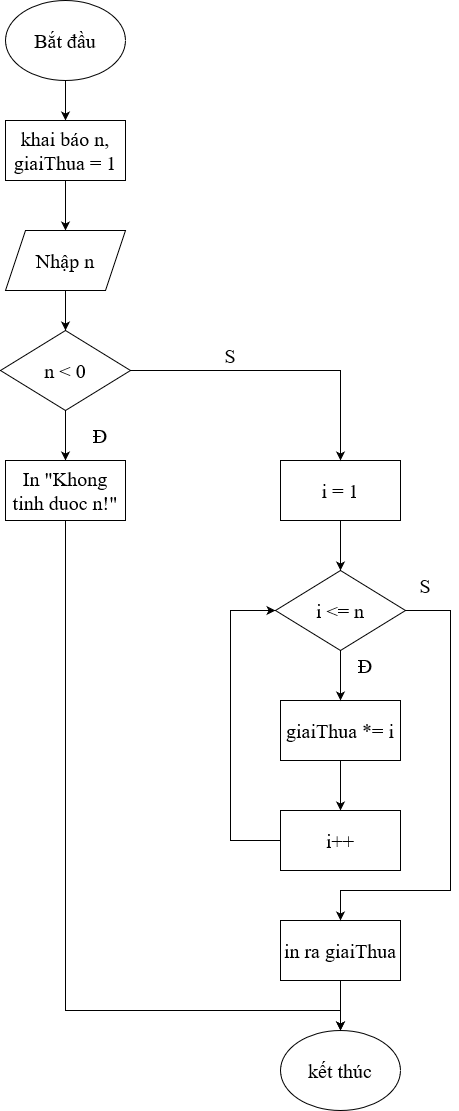

The diagram above was exported from draw.io. Its source (the exported page's mxGraphModel, read from the mxfile embedded in the PNG):
<mxGraphModel dx="1050" dy="1667" grid="1" gridSize="10" guides="1" tooltips="1" connect="1" arrows="1" fold="1" page="1" pageScale="1" pageWidth="850" pageHeight="1100" math="0" shadow="0">
  <root>
    <mxCell id="0" />
    <mxCell id="1" parent="0" />
    <mxCell id="zzsfB5nUsAJYLODSnPrp-11" value="" style="edgeStyle=orthogonalEdgeStyle;rounded=0;orthogonalLoop=1;jettySize=auto;html=1;fontFamily=Times New Roman;fontSize=20;" edge="1" parent="1" source="zzsfB5nUsAJYLODSnPrp-3" target="zzsfB5nUsAJYLODSnPrp-4">
      <mxGeometry relative="1" as="geometry" />
    </mxCell>
    <mxCell id="zzsfB5nUsAJYLODSnPrp-3" value="i = 1" style="rounded=0;whiteSpace=wrap;html=1;fontFamily=Times New Roman;fontSize=20;" vertex="1" parent="1">
      <mxGeometry x="340" y="260" width="120" height="60" as="geometry" />
    </mxCell>
    <mxCell id="zzsfB5nUsAJYLODSnPrp-4" value="i &amp;lt;= n" style="rhombus;whiteSpace=wrap;html=1;fontFamily=Times New Roman;fontSize=20;" vertex="1" parent="1">
      <mxGeometry x="335" y="370" width="130" height="80" as="geometry" />
    </mxCell>
    <mxCell id="zzsfB5nUsAJYLODSnPrp-13" value="" style="edgeStyle=orthogonalEdgeStyle;rounded=0;orthogonalLoop=1;jettySize=auto;html=1;fontFamily=Times New Roman;fontSize=20;" edge="1" parent="1" source="zzsfB5nUsAJYLODSnPrp-5" target="zzsfB5nUsAJYLODSnPrp-6">
      <mxGeometry relative="1" as="geometry" />
    </mxCell>
    <mxCell id="zzsfB5nUsAJYLODSnPrp-5" value="giaiThua *= i" style="rounded=0;whiteSpace=wrap;html=1;fontFamily=Times New Roman;fontSize=20;" vertex="1" parent="1">
      <mxGeometry x="340" y="500" width="120" height="60" as="geometry" />
    </mxCell>
    <mxCell id="zzsfB5nUsAJYLODSnPrp-6" value="i++" style="rounded=0;whiteSpace=wrap;html=1;fontFamily=Times New Roman;fontSize=20;" vertex="1" parent="1">
      <mxGeometry x="340" y="610" width="120" height="60" as="geometry" />
    </mxCell>
    <mxCell id="zzsfB5nUsAJYLODSnPrp-16" value="" style="edgeStyle=orthogonalEdgeStyle;rounded=0;orthogonalLoop=1;jettySize=auto;html=1;fontFamily=Times New Roman;fontSize=20;" edge="1" parent="1" source="zzsfB5nUsAJYLODSnPrp-7" target="zzsfB5nUsAJYLODSnPrp-8">
      <mxGeometry relative="1" as="geometry" />
    </mxCell>
    <mxCell id="zzsfB5nUsAJYLODSnPrp-7" value="in ra giaiThua" style="rounded=0;whiteSpace=wrap;html=1;fontFamily=Times New Roman;fontSize=20;" vertex="1" parent="1">
      <mxGeometry x="340" y="720" width="120" height="60" as="geometry" />
    </mxCell>
    <mxCell id="zzsfB5nUsAJYLODSnPrp-8" value="kết thúc" style="ellipse;whiteSpace=wrap;html=1;fontFamily=Times New Roman;fontSize=20;" vertex="1" parent="1">
      <mxGeometry x="340" y="830" width="120" height="80" as="geometry" />
    </mxCell>
    <mxCell id="zzsfB5nUsAJYLODSnPrp-17" value="" style="endArrow=classic;html=1;rounded=0;exitX=0.5;exitY=1;exitDx=0;exitDy=0;entryX=0.5;entryY=0;entryDx=0;entryDy=0;" edge="1" parent="1" source="zzsfB5nUsAJYLODSnPrp-4" target="zzsfB5nUsAJYLODSnPrp-5">
      <mxGeometry width="50" height="50" relative="1" as="geometry">
        <mxPoint x="400" y="480" as="sourcePoint" />
        <mxPoint x="450" y="430" as="targetPoint" />
      </mxGeometry>
    </mxCell>
    <mxCell id="zzsfB5nUsAJYLODSnPrp-18" value="" style="endArrow=classic;html=1;rounded=0;exitX=0;exitY=0.5;exitDx=0;exitDy=0;entryX=0;entryY=0.5;entryDx=0;entryDy=0;" edge="1" parent="1" source="zzsfB5nUsAJYLODSnPrp-6" target="zzsfB5nUsAJYLODSnPrp-4">
      <mxGeometry width="50" height="50" relative="1" as="geometry">
        <mxPoint x="400" y="680" as="sourcePoint" />
        <mxPoint x="450" y="630" as="targetPoint" />
        <Array as="points">
          <mxPoint x="290" y="640" />
          <mxPoint x="290" y="410" />
        </Array>
      </mxGeometry>
    </mxCell>
    <mxCell id="zzsfB5nUsAJYLODSnPrp-19" value="Đ" style="text;html=1;align=center;verticalAlign=middle;whiteSpace=wrap;rounded=0;fontFamily=Times New Roman;fontSize=20;" vertex="1" parent="1">
      <mxGeometry x="405" y="450" width="40" height="30" as="geometry" />
    </mxCell>
    <mxCell id="zzsfB5nUsAJYLODSnPrp-20" value="" style="endArrow=classic;html=1;rounded=0;exitX=1;exitY=0.5;exitDx=0;exitDy=0;entryX=0.5;entryY=0;entryDx=0;entryDy=0;" edge="1" parent="1" source="zzsfB5nUsAJYLODSnPrp-4" target="zzsfB5nUsAJYLODSnPrp-7">
      <mxGeometry width="50" height="50" relative="1" as="geometry">
        <mxPoint x="400" y="650" as="sourcePoint" />
        <mxPoint x="450" y="600" as="targetPoint" />
        <Array as="points">
          <mxPoint x="510" y="410" />
          <mxPoint x="510" y="690" />
          <mxPoint x="400" y="690" />
        </Array>
      </mxGeometry>
    </mxCell>
    <mxCell id="zzsfB5nUsAJYLODSnPrp-21" value="S" style="text;html=1;align=center;verticalAlign=middle;whiteSpace=wrap;rounded=0;fontFamily=Times New Roman;fontSize=20;" vertex="1" parent="1">
      <mxGeometry x="465" y="370" width="40" height="30" as="geometry" />
    </mxCell>
    <mxCell id="zzsfB5nUsAJYLODSnPrp-22" value="" style="edgeStyle=orthogonalEdgeStyle;rounded=0;orthogonalLoop=1;jettySize=auto;html=1;fontFamily=Times New Roman;fontSize=20;" edge="1" parent="1" source="zzsfB5nUsAJYLODSnPrp-23" target="zzsfB5nUsAJYLODSnPrp-25">
      <mxGeometry relative="1" as="geometry" />
    </mxCell>
    <mxCell id="zzsfB5nUsAJYLODSnPrp-23" value="Bắt đầu" style="ellipse;whiteSpace=wrap;html=1;fontFamily=Times New Roman;fontSize=20;" vertex="1" parent="1">
      <mxGeometry x="65" y="-200" width="120" height="80" as="geometry" />
    </mxCell>
    <mxCell id="zzsfB5nUsAJYLODSnPrp-24" value="" style="edgeStyle=orthogonalEdgeStyle;rounded=0;orthogonalLoop=1;jettySize=auto;html=1;fontFamily=Times New Roman;fontSize=20;" edge="1" parent="1" source="zzsfB5nUsAJYLODSnPrp-25" target="zzsfB5nUsAJYLODSnPrp-29">
      <mxGeometry relative="1" as="geometry">
        <mxPoint x="125" y="30" as="targetPoint" />
      </mxGeometry>
    </mxCell>
    <mxCell id="zzsfB5nUsAJYLODSnPrp-25" value="khai báo n, giaiThua = 1" style="rounded=0;whiteSpace=wrap;html=1;fontFamily=Times New Roman;fontSize=20;" vertex="1" parent="1">
      <mxGeometry x="65" y="-80" width="120" height="60" as="geometry" />
    </mxCell>
    <mxCell id="zzsfB5nUsAJYLODSnPrp-28" value="" style="edgeStyle=orthogonalEdgeStyle;rounded=0;orthogonalLoop=1;jettySize=auto;html=1;entryX=0.5;entryY=0;entryDx=0;entryDy=0;" edge="1" parent="1" source="zzsfB5nUsAJYLODSnPrp-29" target="zzsfB5nUsAJYLODSnPrp-30">
      <mxGeometry relative="1" as="geometry">
        <mxPoint x="115" y="160" as="targetPoint" />
      </mxGeometry>
    </mxCell>
    <mxCell id="zzsfB5nUsAJYLODSnPrp-29" value="Nhập n" style="shape=parallelogram;perimeter=parallelogramPerimeter;whiteSpace=wrap;html=1;fixedSize=1;fontFamily=Times New Roman;fontSize=20;" vertex="1" parent="1">
      <mxGeometry x="65" y="30" width="120" height="60" as="geometry" />
    </mxCell>
    <mxCell id="zzsfB5nUsAJYLODSnPrp-32" value="" style="edgeStyle=orthogonalEdgeStyle;rounded=0;orthogonalLoop=1;jettySize=auto;html=1;" edge="1" parent="1" source="zzsfB5nUsAJYLODSnPrp-30" target="zzsfB5nUsAJYLODSnPrp-31">
      <mxGeometry relative="1" as="geometry" />
    </mxCell>
    <mxCell id="zzsfB5nUsAJYLODSnPrp-30" value="n &amp;lt; 0" style="rhombus;whiteSpace=wrap;html=1;fontFamily=Times New Roman;fontSize=20;" vertex="1" parent="1">
      <mxGeometry x="60" y="130" width="130" height="80" as="geometry" />
    </mxCell>
    <mxCell id="zzsfB5nUsAJYLODSnPrp-31" value="In &quot;Khong tinh duoc n!&quot;" style="rounded=0;whiteSpace=wrap;html=1;fontFamily=Times New Roman;fontSize=20;" vertex="1" parent="1">
      <mxGeometry x="65" y="260" width="120" height="60" as="geometry" />
    </mxCell>
    <mxCell id="zzsfB5nUsAJYLODSnPrp-33" value="Đ" style="text;html=1;align=center;verticalAlign=middle;whiteSpace=wrap;rounded=0;fontFamily=Times New Roman;fontSize=20;" vertex="1" parent="1">
      <mxGeometry x="140" y="220" width="40" height="30" as="geometry" />
    </mxCell>
    <mxCell id="zzsfB5nUsAJYLODSnPrp-34" value="" style="endArrow=classic;html=1;rounded=0;exitX=1;exitY=0.5;exitDx=0;exitDy=0;entryX=0.5;entryY=0;entryDx=0;entryDy=0;" edge="1" parent="1" source="zzsfB5nUsAJYLODSnPrp-30" target="zzsfB5nUsAJYLODSnPrp-3">
      <mxGeometry width="50" height="50" relative="1" as="geometry">
        <mxPoint x="400" y="100" as="sourcePoint" />
        <mxPoint x="450" y="50" as="targetPoint" />
        <Array as="points">
          <mxPoint x="400" y="170" />
        </Array>
      </mxGeometry>
    </mxCell>
    <mxCell id="zzsfB5nUsAJYLODSnPrp-35" value="S" style="text;html=1;align=center;verticalAlign=middle;whiteSpace=wrap;rounded=0;fontFamily=Times New Roman;fontSize=20;" vertex="1" parent="1">
      <mxGeometry x="270" y="140" width="40" height="30" as="geometry" />
    </mxCell>
    <mxCell id="zzsfB5nUsAJYLODSnPrp-36" value="" style="endArrow=classic;html=1;rounded=0;exitX=0.5;exitY=1;exitDx=0;exitDy=0;entryX=0.5;entryY=0;entryDx=0;entryDy=0;" edge="1" parent="1" source="zzsfB5nUsAJYLODSnPrp-31" target="zzsfB5nUsAJYLODSnPrp-8">
      <mxGeometry width="50" height="50" relative="1" as="geometry">
        <mxPoint x="400" y="730" as="sourcePoint" />
        <mxPoint x="450" y="680" as="targetPoint" />
        <Array as="points">
          <mxPoint x="125" y="810" />
          <mxPoint x="400" y="810" />
        </Array>
      </mxGeometry>
    </mxCell>
  </root>
</mxGraphModel>